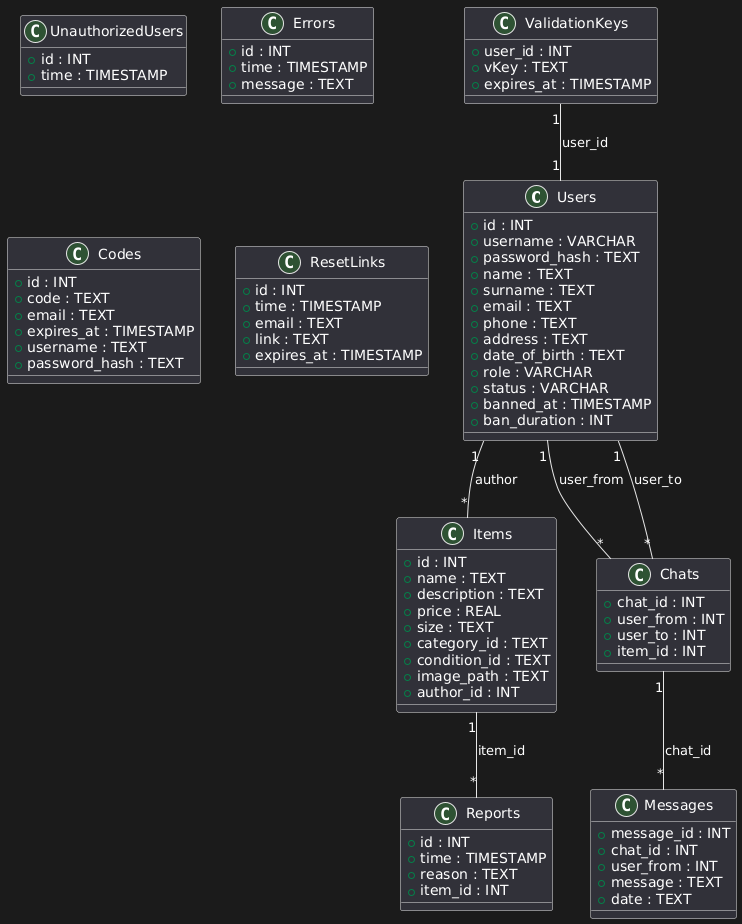

The diagram above was rendered by PlantUML. Its source (embedded in the PNG):
@startuml
class Users {
    + id : INT
    + username : VARCHAR
    + password_hash : TEXT
    + name : TEXT
    + surname : TEXT
    + email : TEXT
    + phone : TEXT
    + address : TEXT
    + date_of_birth : TEXT
    + role : VARCHAR
    + status : VARCHAR
    + banned_at : TIMESTAMP
    + ban_duration : INT
}

class Items {
    + id : INT
    + name : TEXT
    + description : TEXT
    + price : REAL
    + size : TEXT
    + category_id : TEXT
    + condition_id : TEXT
    + image_path : TEXT
    + author_id : INT
}

class Chats {
    + chat_id : INT
    + user_from : INT
    + user_to : INT
    + item_id : INT
}

class Messages {
    + message_id : INT
    + chat_id : INT
    + user_from : INT
    + message : TEXT
    + date : TEXT
}

class ValidationKeys {
    + user_id : INT
    + vKey : TEXT
    + expires_at : TIMESTAMP
}

class UnauthorizedUsers {
    + id : INT
    + time : TIMESTAMP
}

class Errors {
    + id : INT
    + time : TIMESTAMP
    + message : TEXT
}

class Reports {
    + id : INT
    + time : TIMESTAMP
    + reason : TEXT
    + item_id : INT
}

class Codes {
    + id : INT
    + code : TEXT
    + email : TEXT
    + expires_at : TIMESTAMP
    + username : TEXT
    + password_hash : TEXT
}

class ResetLinks {
    + id : INT
    + time : TIMESTAMP
    + email : TEXT
    + link : TEXT
    + expires_at : TIMESTAMP
}

Users "1" -- "*" Items : author
Users "1" -- "*" Chats : user_from
Users "1" -- "*" Chats : user_to
Chats "1" -- "*" Messages : chat_id
Items "1" -- "*" Reports : item_id
ValidationKeys "1" -- "1" Users : user_id
@enduml